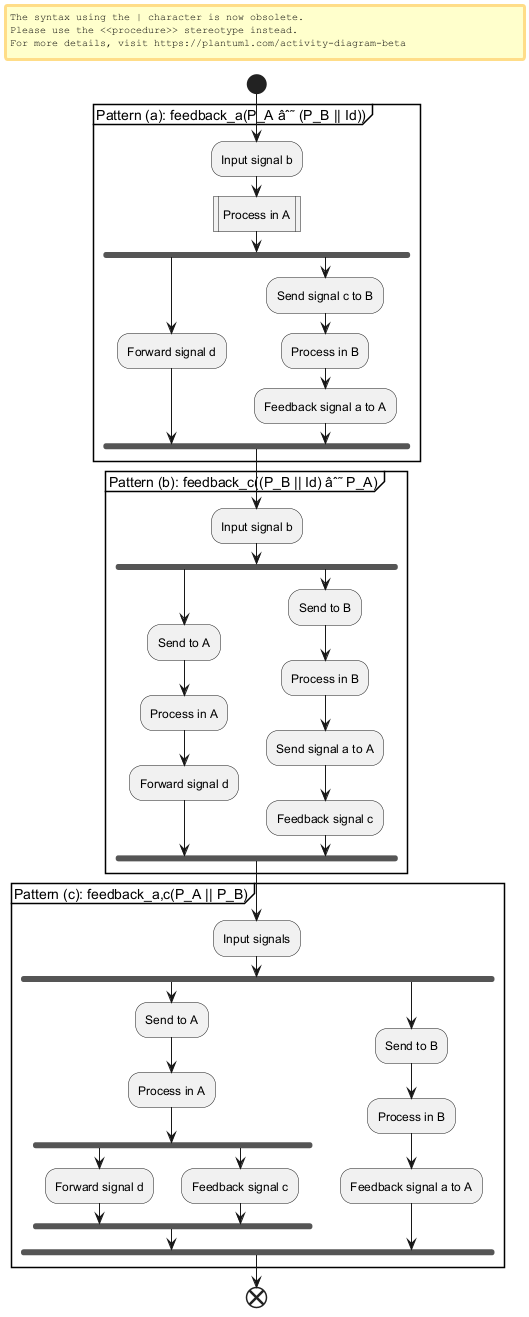

The diagram above was rendered by PlantUML. Its source (embedded in the PNG):
@startuml
start
partition "Pattern (a): feedback_a(P_A âˆ˜ (P_B || Id))" {
  :Input signal b;
  :Process in A|
  fork
    :Forward signal d;
  fork again
    :Send signal c to B;
    :Process in B;
    :Feedback signal a to A;
  end fork
}

partition "Pattern (b): feedback_c((P_B || Id) âˆ˜ P_A)" {
  :Input signal b;
  fork
    :Send to A;
    :Process in A;
    :Forward signal d;
  fork again
    :Send to B;
    :Process in B;
    :Send signal a to A;
    :Feedback signal c;
  end fork
}

partition "Pattern (c): feedback_a,c(P_A || P_B)" {
  :Input signals;
  fork
    :Send to A;
    :Process in A;
    fork
      :Forward signal d;
    fork again
      :Feedback signal c;
    end fork
  fork again
    :Send to B;
    :Process in B;
    :Feedback signal a to A;
  end fork
}
end
@enduml